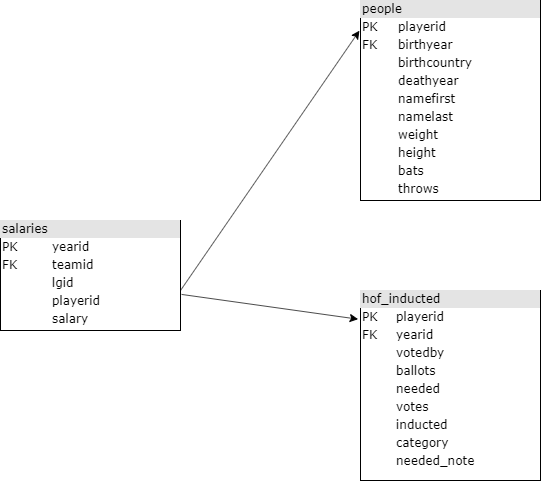

The diagram above was exported from draw.io. Its source (the exported page's mxGraphModel, read from the mxfile embedded in the PNG):
<mxGraphModel dx="292" dy="778" grid="1" gridSize="10" guides="1" tooltips="1" connect="1" arrows="1" fold="1" page="1" pageScale="1" pageWidth="1100" pageHeight="850" background="#ffffff" math="0" shadow="0">
  <root>
    <mxCell id="0" />
    <mxCell id="1" parent="0" />
    <mxCell id="2ed32ef02a7f4228-2" value="&lt;div style=&quot;box-sizing: border-box ; width: 100% ; background: #e4e4e4 ; padding: 2px&quot;&gt;hof_inducted&lt;/div&gt;&lt;table style=&quot;width: 100% ; font-size: 1em&quot; cellpadding=&quot;2&quot; cellspacing=&quot;0&quot;&gt;&lt;tbody&gt;&lt;tr&gt;&lt;td&gt;PK&lt;/td&gt;&lt;td&gt;playerid&lt;/td&gt;&lt;/tr&gt;&lt;tr&gt;&lt;td&gt;FK&lt;/td&gt;&lt;td&gt;yearid&lt;/td&gt;&lt;/tr&gt;&lt;tr&gt;&lt;td&gt;&lt;/td&gt;&lt;td&gt;votedby&lt;/td&gt;&lt;/tr&gt;&lt;tr&gt;&lt;td&gt;&lt;br&gt;&lt;/td&gt;&lt;td&gt;ballots&lt;/td&gt;&lt;/tr&gt;&lt;tr&gt;&lt;td&gt;&lt;br&gt;&lt;/td&gt;&lt;td&gt;needed&lt;/td&gt;&lt;/tr&gt;&lt;tr&gt;&lt;td&gt;&lt;br&gt;&lt;/td&gt;&lt;td&gt;votes&lt;br&gt;&lt;/td&gt;&lt;/tr&gt;&lt;tr&gt;&lt;td&gt;&lt;br&gt;&lt;/td&gt;&lt;td&gt;inducted&lt;/td&gt;&lt;/tr&gt;&lt;tr&gt;&lt;td&gt;&lt;br&gt;&lt;/td&gt;&lt;td&gt;category&lt;/td&gt;&lt;/tr&gt;&lt;tr&gt;&lt;td&gt;&lt;br&gt;&lt;/td&gt;&lt;td&gt;needed_note&lt;/td&gt;&lt;/tr&gt;&lt;/tbody&gt;&lt;/table&gt;" style="verticalAlign=top;align=left;overflow=fill;html=1;rounded=0;shadow=0;comic=0;labelBackgroundColor=none;strokeColor=#000000;strokeWidth=1;fillColor=#ffffff;fontFamily=Verdana;fontSize=12;fontColor=#000000;" parent="1" vertex="1">
      <mxGeometry x="830" y="370" width="180" height="190" as="geometry" />
    </mxCell>
    <mxCell id="2ed32ef02a7f4228-11" value="&lt;div style=&quot;box-sizing: border-box ; width: 100% ; background: #e4e4e4 ; padding: 2px&quot;&gt;people&lt;/div&gt;&lt;table style=&quot;width: 100% ; font-size: 1em&quot; cellpadding=&quot;2&quot; cellspacing=&quot;0&quot;&gt;&lt;tbody&gt;&lt;tr&gt;&lt;td&gt;PK&lt;/td&gt;&lt;td&gt;playerid&lt;/td&gt;&lt;/tr&gt;&lt;tr&gt;&lt;td&gt;FK&lt;/td&gt;&lt;td&gt;birthyear&lt;/td&gt;&lt;/tr&gt;&lt;tr&gt;&lt;td&gt;&lt;/td&gt;&lt;td&gt;birthcountry&lt;/td&gt;&lt;/tr&gt;&lt;tr&gt;&lt;td&gt;&lt;br&gt;&lt;/td&gt;&lt;td&gt;deathyear&lt;/td&gt;&lt;/tr&gt;&lt;tr&gt;&lt;td&gt;&lt;br&gt;&lt;/td&gt;&lt;td&gt;namefirst&lt;/td&gt;&lt;/tr&gt;&lt;tr&gt;&lt;td&gt;&lt;br&gt;&lt;/td&gt;&lt;td&gt;namelast&lt;/td&gt;&lt;/tr&gt;&lt;tr&gt;&lt;td&gt;&lt;br&gt;&lt;/td&gt;&lt;td&gt;weight&lt;/td&gt;&lt;/tr&gt;&lt;tr&gt;&lt;td&gt;&lt;br&gt;&lt;/td&gt;&lt;td&gt;height&lt;/td&gt;&lt;/tr&gt;&lt;tr&gt;&lt;td&gt;&lt;br&gt;&lt;/td&gt;&lt;td&gt;bats&lt;/td&gt;&lt;/tr&gt;&lt;tr&gt;&lt;td&gt;&lt;br&gt;&lt;/td&gt;&lt;td&gt;throws&lt;/td&gt;&lt;/tr&gt;&lt;/tbody&gt;&lt;/table&gt;" style="verticalAlign=top;align=left;overflow=fill;html=1;rounded=0;shadow=0;comic=0;labelBackgroundColor=none;strokeColor=#000000;strokeWidth=1;fillColor=#ffffff;fontFamily=Verdana;fontSize=12;fontColor=#000000;" parent="1" vertex="1">
      <mxGeometry x="830" y="80" width="180" height="200" as="geometry" />
    </mxCell>
    <mxCell id="jibgzdk9tog1vlGgEY4I-1" value="&lt;div style=&quot;box-sizing: border-box ; width: 100% ; background: #e4e4e4 ; padding: 2px&quot;&gt;salaries&lt;/div&gt;&lt;table style=&quot;width: 100% ; font-size: 1em&quot; cellpadding=&quot;2&quot; cellspacing=&quot;0&quot;&gt;&lt;tbody&gt;&lt;tr&gt;&lt;td&gt;PK&lt;/td&gt;&lt;td&gt;yearid&lt;/td&gt;&lt;/tr&gt;&lt;tr&gt;&lt;td&gt;FK&lt;/td&gt;&lt;td&gt;teamid&lt;/td&gt;&lt;/tr&gt;&lt;tr&gt;&lt;td&gt;&lt;/td&gt;&lt;td&gt;lgid&lt;/td&gt;&lt;/tr&gt;&lt;tr&gt;&lt;td&gt;&lt;br&gt;&lt;/td&gt;&lt;td&gt;playerid&lt;/td&gt;&lt;/tr&gt;&lt;tr&gt;&lt;td&gt;&lt;br&gt;&lt;/td&gt;&lt;td&gt;salary&lt;/td&gt;&lt;/tr&gt;&lt;tr&gt;&lt;td&gt;&lt;/td&gt;&lt;td&gt;&lt;/td&gt;&lt;/tr&gt;&lt;/tbody&gt;&lt;/table&gt;" style="verticalAlign=top;align=left;overflow=fill;html=1;rounded=0;shadow=0;comic=0;labelBackgroundColor=none;strokeColor=#000000;strokeWidth=1;fillColor=#ffffff;fontFamily=Verdana;fontSize=12;fontColor=#000000;" vertex="1" parent="1">
      <mxGeometry x="470" y="300" width="180" height="110" as="geometry" />
    </mxCell>
    <mxCell id="jibgzdk9tog1vlGgEY4I-3" value="" style="endArrow=classic;html=1;entryX=-0.006;entryY=0.151;entryDx=0;entryDy=0;entryPerimeter=0;" edge="1" parent="1" target="2ed32ef02a7f4228-11">
      <mxGeometry width="50" height="50" relative="1" as="geometry">
        <mxPoint x="650" y="370" as="sourcePoint" />
        <mxPoint x="700" y="320" as="targetPoint" />
      </mxGeometry>
    </mxCell>
    <mxCell id="jibgzdk9tog1vlGgEY4I-4" value="" style="endArrow=classic;html=1;exitX=1.006;exitY=0.672;exitDx=0;exitDy=0;exitPerimeter=0;entryX=-0.013;entryY=0.151;entryDx=0;entryDy=0;entryPerimeter=0;" edge="1" parent="1" source="jibgzdk9tog1vlGgEY4I-1" target="2ed32ef02a7f4228-2">
      <mxGeometry width="50" height="50" relative="1" as="geometry">
        <mxPoint x="700" y="480" as="sourcePoint" />
        <mxPoint x="750" y="430" as="targetPoint" />
      </mxGeometry>
    </mxCell>
  </root>
</mxGraphModel>